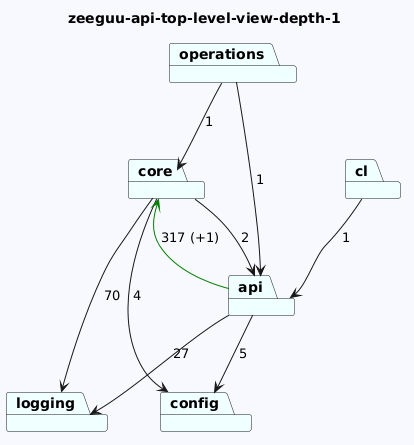

The diagram above was rendered by PlantUML. Its source (embedded in the PNG):
@startuml
skinparam backgroundColor GhostWhite
title zeeguu-api-top-level-view-depth-1
package "core" #Azure
package "operations" #Azure
package "logging" #Azure
package "api" #Azure
package "cl" #Azure
package "config" #Azure
"core"-->"logging"  : 70
"core"-->"config"  : 4
"core"-->"api"  : 2
"operations"-->"api"  : 1
"operations"-->"core"  : 1

"api"-->"logging"  : 27
"api"-->"config"  : 5
"api"-->"core" #Green : 317 (+1)
"cl"-->"api"  : 1
@enduml